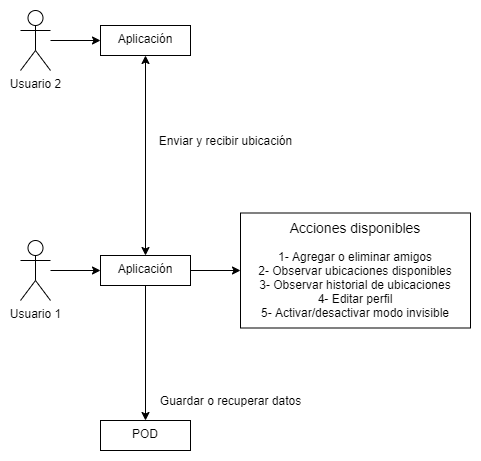

The diagram above was exported from draw.io. Its source (the exported page's mxGraphModel, read from the mxfile embedded in the PNG):
<mxGraphModel dx="1022" dy="738" grid="1" gridSize="10" guides="1" tooltips="1" connect="1" arrows="1" fold="1" page="1" pageScale="1" pageWidth="827" pageHeight="1169" math="0" shadow="0">
  <root>
    <mxCell id="0" />
    <mxCell id="1" parent="0" />
    <mxCell id="g14-9i_gGDmwrUDgk0fe-7" value="" style="edgeStyle=orthogonalEdgeStyle;rounded=0;orthogonalLoop=1;jettySize=auto;html=1;" parent="1" source="g14-9i_gGDmwrUDgk0fe-1" target="g14-9i_gGDmwrUDgk0fe-6" edge="1">
      <mxGeometry relative="1" as="geometry" />
    </mxCell>
    <mxCell id="g14-9i_gGDmwrUDgk0fe-1" value="Usuario 1" style="shape=umlActor;verticalLabelPosition=bottom;verticalAlign=top;html=1;outlineConnect=0;" parent="1" vertex="1">
      <mxGeometry x="410" y="300" width="30" height="60" as="geometry" />
    </mxCell>
    <mxCell id="g14-9i_gGDmwrUDgk0fe-9" value="" style="edgeStyle=orthogonalEdgeStyle;rounded=0;orthogonalLoop=1;jettySize=auto;html=1;" parent="1" source="g14-9i_gGDmwrUDgk0fe-6" target="g14-9i_gGDmwrUDgk0fe-8" edge="1">
      <mxGeometry relative="1" as="geometry" />
    </mxCell>
    <mxCell id="g14-9i_gGDmwrUDgk0fe-11" value="" style="edgeStyle=orthogonalEdgeStyle;rounded=0;orthogonalLoop=1;jettySize=auto;html=1;" parent="1" source="g14-9i_gGDmwrUDgk0fe-6" target="g14-9i_gGDmwrUDgk0fe-10" edge="1">
      <mxGeometry relative="1" as="geometry" />
    </mxCell>
    <mxCell id="g14-9i_gGDmwrUDgk0fe-6" value="Aplicación" style="whiteSpace=wrap;html=1;verticalAlign=top;" parent="1" vertex="1">
      <mxGeometry x="490" y="315" width="90" height="30" as="geometry" />
    </mxCell>
    <mxCell id="g14-9i_gGDmwrUDgk0fe-8" value="&lt;font style=&quot;font-size: 14px&quot;&gt;Acciones disponibles&lt;br&gt;&lt;/font&gt;&lt;br&gt;1- Agregar o eliminar amigos&lt;br&gt;2- Observar ubicaciones disponibles&lt;br&gt;3- Observar historial de ubicaciones&lt;br&gt;4- Editar perfil&lt;br&gt;5- Activar/desactivar modo invisible" style="whiteSpace=wrap;html=1;verticalAlign=top;" parent="1" vertex="1">
      <mxGeometry x="630" y="272.5" width="230" height="115" as="geometry" />
    </mxCell>
    <mxCell id="g14-9i_gGDmwrUDgk0fe-10" value="POD" style="whiteSpace=wrap;html=1;verticalAlign=top;" parent="1" vertex="1">
      <mxGeometry x="490" y="480" width="90" height="30" as="geometry" />
    </mxCell>
    <mxCell id="g14-9i_gGDmwrUDgk0fe-12" value="Guardar o recuperar datos" style="text;html=1;align=center;verticalAlign=middle;resizable=0;points=[];autosize=1;" parent="1" vertex="1">
      <mxGeometry x="540" y="450" width="160" height="20" as="geometry" />
    </mxCell>
    <mxCell id="g14-9i_gGDmwrUDgk0fe-13" value="" style="edgeStyle=orthogonalEdgeStyle;rounded=0;orthogonalLoop=1;jettySize=auto;html=1;" parent="1" source="g14-9i_gGDmwrUDgk0fe-14" target="g14-9i_gGDmwrUDgk0fe-15" edge="1">
      <mxGeometry relative="1" as="geometry" />
    </mxCell>
    <mxCell id="g14-9i_gGDmwrUDgk0fe-14" value="Usuario 2" style="shape=umlActor;verticalLabelPosition=bottom;verticalAlign=top;html=1;outlineConnect=0;" parent="1" vertex="1">
      <mxGeometry x="410" y="70" width="30" height="60" as="geometry" />
    </mxCell>
    <mxCell id="g14-9i_gGDmwrUDgk0fe-15" value="Aplicación" style="whiteSpace=wrap;html=1;verticalAlign=top;" parent="1" vertex="1">
      <mxGeometry x="490" y="85" width="90" height="30" as="geometry" />
    </mxCell>
    <mxCell id="g14-9i_gGDmwrUDgk0fe-16" value="" style="endArrow=classic;startArrow=classic;html=1;entryX=0.5;entryY=1;entryDx=0;entryDy=0;exitX=0.5;exitY=0;exitDx=0;exitDy=0;" parent="1" source="g14-9i_gGDmwrUDgk0fe-6" target="g14-9i_gGDmwrUDgk0fe-15" edge="1">
      <mxGeometry width="50" height="50" relative="1" as="geometry">
        <mxPoint x="590" y="370" as="sourcePoint" />
        <mxPoint x="640" y="320" as="targetPoint" />
      </mxGeometry>
    </mxCell>
    <mxCell id="g14-9i_gGDmwrUDgk0fe-17" value="Enviar y recibir ubicación" style="text;html=1;align=center;verticalAlign=middle;resizable=0;points=[];autosize=1;" parent="1" vertex="1">
      <mxGeometry x="540" y="190" width="150" height="20" as="geometry" />
    </mxCell>
  </root>
</mxGraphModel>